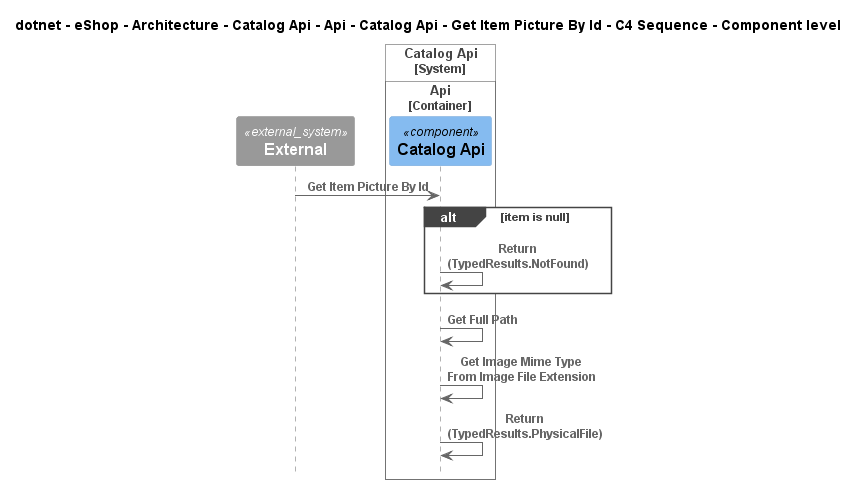

The diagram above was rendered by PlantUML. Its source (embedded in the PNG):
@startuml
!pragma layout smetana
!include ..\..\..\..\..\..\..\..\..\..\..\.c4s\C4_Sequence.puml

title dotnet - eShop - Architecture - Catalog Api - Api - Catalog Api - Get Item Picture By Id - C4 Sequence - Component level

System_Ext(C4InterFlow.SoftwareSystems.ExternalSystem, "External", "")

System_Boundary(dotnet.eShop.Architecture.SoftwareSystems.CatalogApi, "Catalog Api")
    
Container_Boundary(dotnet.eShop.Architecture.SoftwareSystems.CatalogApi.Containers.Api, "Api")
    Component(dotnet.eShop.Architecture.SoftwareSystems.CatalogApi.Containers.Api.Components.CatalogApi, "Catalog Api", "", "")
Boundary_End()
Boundary_End()

Rel(C4InterFlow.SoftwareSystems.ExternalSystem, dotnet.eShop.Architecture.SoftwareSystems.CatalogApi.Containers.Api.Components.CatalogApi, "Get Item Picture By Id")
alt item is null
Rel(dotnet.eShop.Architecture.SoftwareSystems.CatalogApi.Containers.Api.Components.CatalogApi, dotnet.eShop.Architecture.SoftwareSystems.CatalogApi.Containers.Api.Components.CatalogApi, "Return (TypedResults.NotFound)")
end
Rel(dotnet.eShop.Architecture.SoftwareSystems.CatalogApi.Containers.Api.Components.CatalogApi, dotnet.eShop.Architecture.SoftwareSystems.CatalogApi.Containers.Api.Components.CatalogApi, "Get Full Path")
Rel(dotnet.eShop.Architecture.SoftwareSystems.CatalogApi.Containers.Api.Components.CatalogApi, dotnet.eShop.Architecture.SoftwareSystems.CatalogApi.Containers.Api.Components.CatalogApi, "Get Image Mime Type From Image File Extension")
Rel(dotnet.eShop.Architecture.SoftwareSystems.CatalogApi.Containers.Api.Components.CatalogApi, dotnet.eShop.Architecture.SoftwareSystems.CatalogApi.Containers.Api.Components.CatalogApi, "Return (TypedResults.PhysicalFile)")


@enduml